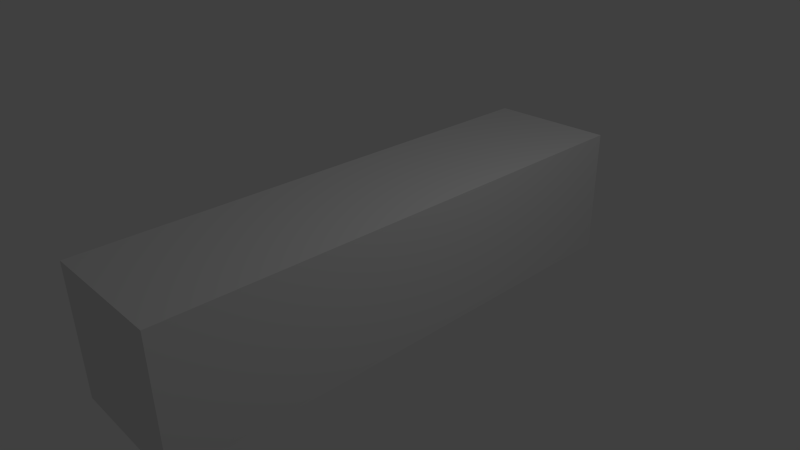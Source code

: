 # Source: laser.blend  (saved by Blender 2.59.0; exported with 4.5.12 LTS)
import bpy
from mathutils import Matrix  # noqa: F401  (used for matrix-valued properties, if any)

bpy.ops.wm.read_factory_settings(use_empty=True)
scene = bpy.context.scene
scene.name = 'Scene'

# ---- collections
col_collection_1 = bpy.data.collections.new('Collection 1'); scene.collection.children.link(col_collection_1)

# ---- world
world_world = bpy.data.worlds.new('World'); scene.world = world_world
world_world.color = (0.05088, 0.05088, 0.05088)
world_world.use_sun_shadow = False
world_world.sun_shadow_jitter_overblur = 0.0
world_world.cycles.sampling_method = 'MANUAL'
world_world.cycles.sample_map_resolution = 256

# ---- cameras
cam_camera = bpy.data.cameras.new('Camera')
cam_camera.clip_end = 100.0
cam_camera.lens = 35.0
cam_camera.ortho_scale = 7.314
cam_camera.dof.focus_distance = 0.0
cam_camera.dof.aperture_fstop = 128.0

# ---- lights
light_lamp = bpy.data.lights.new('Lamp', 'POINT')
light_lamp.transmission_factor = 0.0
light_lamp.cutoff_distance = 30.0
light_lamp.energy = 100.0
light_lamp.shadow_buffer_clip_start = 1.001
light_lamp.shadow_soft_size = 1.0
light_lamp.shadow_maximum_resolution = 0.006
light_lamp.use_absolute_resolution = True
light_lamp.cycles.use_multiple_importance_sampling = False

# ---- meshes
me_cube_001 = bpy.data.meshes.new('Cube.001')
me_cube_001.from_pydata([(1.0, 4.0, -1.0), (1.0, -4.0, -1.0), (-1.0, -4.0, -1.0), (-1.0, 4.0, -1.0), (1.0, 4.0, 1.0), (1.0, -4.0, 1.0), (-1.0, -4.0, 1.0), (-1.0, 4.0, 1.0)], [], [(0, 1, 2, 3), (4, 7, 6, 5), (0, 4, 5, 1), (1, 5, 6, 2), (2, 6, 7, 3), (4, 0, 3, 7)])
me_cube_001.use_remesh_preserve_volume = False
me_cube_001.use_remesh_preserve_attributes = False
me_cube_001.use_mirror_vertex_groups = False
me_cube_001.update()

# ---- objects
ob_cube = bpy.data.objects.new('Cube', me_cube_001)
ob_lamp = bpy.data.objects.new('Lamp', light_lamp)
ob_camera = bpy.data.objects.new('Camera', cam_camera)

# ---- transforms, parenting, visibility, modifiers, constraints
ob_cube.location = (0.0, 0.0, 0.0)
ob_cube.lineart.crease_threshold = 0.0
ob_lamp.location = (4.076, 1.005, 5.904)
ob_lamp.rotation_euler = (0.6503, 0.05522, 1.866)
ob_lamp.lock_rotations_4d = False
ob_lamp.empty_display_type = 'ARROWS'
ob_lamp.color = (0.0, 0.0, 0.0, 0.0)
ob_lamp.lineart.crease_threshold = 0.0
ob_camera.location = (7.481, -6.508, 5.344)
ob_camera.rotation_euler = (1.109, 0.01082, 0.8149)
ob_camera.lock_rotations_4d = False
ob_camera.empty_display_type = 'ARROWS'
ob_camera.color = (0.0, 0.0, 0.0, 0.0)
ob_camera.display_type = 'WIRE'
ob_camera.lineart.crease_threshold = 0.0

# ---- collection membership
col_collection_1.objects.link(ob_cube)
col_collection_1.objects.link(ob_lamp)
col_collection_1.objects.link(ob_camera)

# ---- scene / render settings (as saved in the file)
scene.camera = ob_camera
scene.frame_start = 1; scene.frame_end = 250; scene.frame_set(10)
scene.render.engine = 'BLENDER_EEVEE_NEXT'
scene.render.image_settings.color_mode = 'RGB'
scene.render.image_settings.compression = 90
scene.render.resolution_percentage = 50
scene.render.dither_intensity = 0.0
scene.render.bake_margin = 2
scene.render.bake_bias = 0.0
scene.cycles.use_denoising = False
scene.cycles.samples = 10
scene.cycles.sampling_pattern = 'TABULATED_SOBOL'
scene.cycles.light_sampling_threshold = 0.0
scene.cycles.use_adaptive_sampling = False
scene.cycles.use_light_tree = False
scene.cycles.blur_glossy = 0.0
scene.cycles.volume_bounces = 1
scene.cycles.pixel_filter_type = 'GAUSSIAN'
scene.cycles.sample_clamp_indirect = 0.0
scene.view_settings.view_transform = 'Standard'
bpy.context.view_layer.update()
